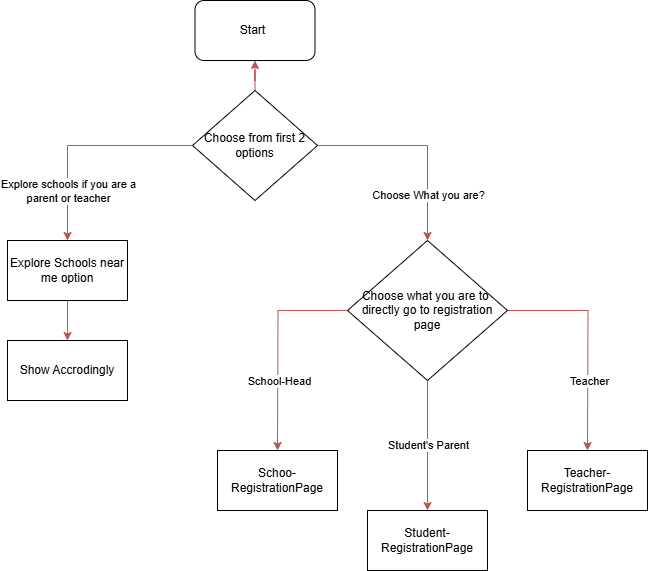

The diagram above was exported from draw.io. Its source (the exported page's mxGraphModel, read from the mxfile embedded in the PNG):
<mxGraphModel dx="1002" dy="533" grid="1" gridSize="10" guides="1" tooltips="1" connect="1" arrows="1" fold="1" page="1" pageScale="1" pageWidth="850" pageHeight="1100" math="0" shadow="0">
  <root>
    <mxCell id="0" />
    <mxCell id="1" parent="0" />
    <mxCell id="bSqwHl88evm_bJgPBlKb-23" value="" style="rounded=1;whiteSpace=wrap;html=1;" vertex="1" parent="1">
      <mxGeometry x="367.5" width="120" height="60" as="geometry" />
    </mxCell>
    <mxCell id="bSqwHl88evm_bJgPBlKb-1" value="Start" style="text;html=1;align=center;verticalAlign=middle;resizable=0;points=[];autosize=1;strokeColor=none;fillColor=none;" vertex="1" parent="1">
      <mxGeometry x="400" y="15" width="50" height="30" as="geometry" />
    </mxCell>
    <mxCell id="bSqwHl88evm_bJgPBlKb-41" style="edgeStyle=orthogonalEdgeStyle;rounded=0;orthogonalLoop=1;jettySize=auto;html=1;exitX=0.5;exitY=1;exitDx=0;exitDy=0;entryX=0.5;entryY=0;entryDx=0;entryDy=0;fillColor=#f8cecc;strokeColor=#b85450;" edge="1" parent="1" source="bSqwHl88evm_bJgPBlKb-24" target="bSqwHl88evm_bJgPBlKb-28">
      <mxGeometry relative="1" as="geometry" />
    </mxCell>
    <mxCell id="bSqwHl88evm_bJgPBlKb-24" value="Explore Schools near me option" style="rounded=0;whiteSpace=wrap;html=1;" vertex="1" parent="1">
      <mxGeometry x="180" y="240" width="120" height="60" as="geometry" />
    </mxCell>
    <mxCell id="bSqwHl88evm_bJgPBlKb-28" value="Show Accrodingly" style="rounded=0;whiteSpace=wrap;html=1;" vertex="1" parent="1">
      <mxGeometry x="180" y="340" width="120" height="60" as="geometry" />
    </mxCell>
    <mxCell id="bSqwHl88evm_bJgPBlKb-38" style="edgeStyle=orthogonalEdgeStyle;rounded=0;orthogonalLoop=1;jettySize=auto;html=1;entryX=0.5;entryY=1;entryDx=0;entryDy=0;fillColor=#f8cecc;strokeColor=#b85450;" edge="1" parent="1" source="bSqwHl88evm_bJgPBlKb-29" target="bSqwHl88evm_bJgPBlKb-23">
      <mxGeometry relative="1" as="geometry" />
    </mxCell>
    <mxCell id="bSqwHl88evm_bJgPBlKb-56" style="edgeStyle=orthogonalEdgeStyle;rounded=0;orthogonalLoop=1;jettySize=auto;html=1;entryX=0.5;entryY=0;entryDx=0;entryDy=0;fillColor=#f8cecc;strokeColor=#b85450;" edge="1" parent="1" source="bSqwHl88evm_bJgPBlKb-29" target="bSqwHl88evm_bJgPBlKb-42">
      <mxGeometry relative="1" as="geometry" />
    </mxCell>
    <mxCell id="bSqwHl88evm_bJgPBlKb-57" value="Choose What you are?" style="edgeLabel;html=1;align=center;verticalAlign=middle;resizable=0;points=[];" vertex="1" connectable="0" parent="bSqwHl88evm_bJgPBlKb-56">
      <mxGeometry x="0.5551" relative="1" as="geometry">
        <mxPoint as="offset" />
      </mxGeometry>
    </mxCell>
    <mxCell id="bSqwHl88evm_bJgPBlKb-29" value="Choose from first 2 options" style="rhombus;whiteSpace=wrap;html=1;direction=south;" vertex="1" parent="1">
      <mxGeometry x="365" y="90" width="125" height="110" as="geometry" />
    </mxCell>
    <mxCell id="bSqwHl88evm_bJgPBlKb-32" value="" style="endArrow=classic;html=1;rounded=0;exitX=0.5;exitY=1;exitDx=0;exitDy=0;fillColor=#f8cecc;strokeColor=#b85450;" edge="1" parent="1" source="bSqwHl88evm_bJgPBlKb-29">
      <mxGeometry relative="1" as="geometry">
        <mxPoint x="550" y="260" as="sourcePoint" />
        <mxPoint x="240" y="240" as="targetPoint" />
        <Array as="points">
          <mxPoint x="240" y="145" />
        </Array>
      </mxGeometry>
    </mxCell>
    <mxCell id="bSqwHl88evm_bJgPBlKb-33" value="Explore schools if you are a&lt;div&gt;parent or teacher&lt;/div&gt;" style="edgeLabel;resizable=0;html=1;;align=center;verticalAlign=middle;" connectable="0" vertex="1" parent="bSqwHl88evm_bJgPBlKb-32">
      <mxGeometry relative="1" as="geometry">
        <mxPoint x="-15" y="45" as="offset" />
      </mxGeometry>
    </mxCell>
    <mxCell id="bSqwHl88evm_bJgPBlKb-45" style="edgeStyle=orthogonalEdgeStyle;rounded=0;orthogonalLoop=1;jettySize=auto;html=1;exitX=0;exitY=0.5;exitDx=0;exitDy=0;fillColor=#f8cecc;strokeColor=#b85450;" edge="1" parent="1" source="bSqwHl88evm_bJgPBlKb-42">
      <mxGeometry relative="1" as="geometry">
        <mxPoint x="450" y="450" as="targetPoint" />
      </mxGeometry>
    </mxCell>
    <mxCell id="bSqwHl88evm_bJgPBlKb-52" value="School-Head" style="edgeLabel;html=1;align=center;verticalAlign=middle;resizable=0;points=[];" vertex="1" connectable="0" parent="bSqwHl88evm_bJgPBlKb-45">
      <mxGeometry x="0.3355" y="1" relative="1" as="geometry">
        <mxPoint as="offset" />
      </mxGeometry>
    </mxCell>
    <mxCell id="bSqwHl88evm_bJgPBlKb-46" style="edgeStyle=orthogonalEdgeStyle;rounded=0;orthogonalLoop=1;jettySize=auto;html=1;exitX=0.5;exitY=1;exitDx=0;exitDy=0;fillColor=#f8cecc;strokeColor=#b85450;" edge="1" parent="1" source="bSqwHl88evm_bJgPBlKb-42">
      <mxGeometry relative="1" as="geometry">
        <mxPoint x="600" y="510" as="targetPoint" />
      </mxGeometry>
    </mxCell>
    <mxCell id="bSqwHl88evm_bJgPBlKb-53" value="Student's Parent" style="edgeLabel;html=1;align=center;verticalAlign=middle;resizable=0;points=[];" vertex="1" connectable="0" parent="bSqwHl88evm_bJgPBlKb-46">
      <mxGeometry x="-0.013" relative="1" as="geometry">
        <mxPoint as="offset" />
      </mxGeometry>
    </mxCell>
    <mxCell id="bSqwHl88evm_bJgPBlKb-47" style="edgeStyle=orthogonalEdgeStyle;rounded=0;orthogonalLoop=1;jettySize=auto;html=1;fillColor=#f8cecc;strokeColor=#b85450;" edge="1" parent="1" source="bSqwHl88evm_bJgPBlKb-42">
      <mxGeometry relative="1" as="geometry">
        <mxPoint x="760" y="450" as="targetPoint" />
      </mxGeometry>
    </mxCell>
    <mxCell id="bSqwHl88evm_bJgPBlKb-54" value="Teacher" style="edgeLabel;html=1;align=center;verticalAlign=middle;resizable=0;points=[];" vertex="1" connectable="0" parent="bSqwHl88evm_bJgPBlKb-47">
      <mxGeometry x="0.3687" y="1" relative="1" as="geometry">
        <mxPoint as="offset" />
      </mxGeometry>
    </mxCell>
    <mxCell id="bSqwHl88evm_bJgPBlKb-42" value="Choose what you are to&amp;nbsp;&lt;div&gt;directly go to registration page&lt;/div&gt;" style="rhombus;whiteSpace=wrap;html=1;" vertex="1" parent="1">
      <mxGeometry x="520" y="240" width="160" height="140" as="geometry" />
    </mxCell>
    <mxCell id="bSqwHl88evm_bJgPBlKb-48" value="Student-RegistrationPage" style="rounded=0;whiteSpace=wrap;html=1;" vertex="1" parent="1">
      <mxGeometry x="540" y="510" width="120" height="60" as="geometry" />
    </mxCell>
    <mxCell id="bSqwHl88evm_bJgPBlKb-49" value="Schoo-RegistrationPage" style="rounded=0;whiteSpace=wrap;html=1;" vertex="1" parent="1">
      <mxGeometry x="390" y="450" width="120" height="60" as="geometry" />
    </mxCell>
    <mxCell id="bSqwHl88evm_bJgPBlKb-50" value="Teacher-RegistrationPage" style="rounded=0;whiteSpace=wrap;html=1;" vertex="1" parent="1">
      <mxGeometry x="700" y="450" width="120" height="60" as="geometry" />
    </mxCell>
  </root>
</mxGraphModel>